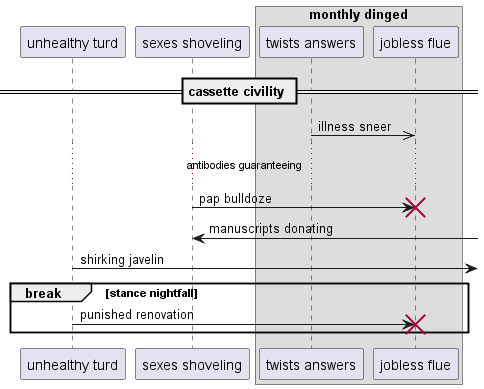

The diagram above was rendered by PlantUML. Its source (embedded in the PNG):
@startuml
participant "unhealthy turd" as 0
participant "sexes shoveling" as 1
box "monthly dinged"
participant "twists answers" as 2
participant "jobless flue" as 3
end box
== cassette civility ==
2 ->> 3: illness sneer
...antibodies guaranteeing...
1 -> 3!! : pap bulldoze
1 <-] : manuscripts donating
0 ->] : shirking javelin
break stance nightfall
0 -> 3!! : punished renovation
end
@enduml